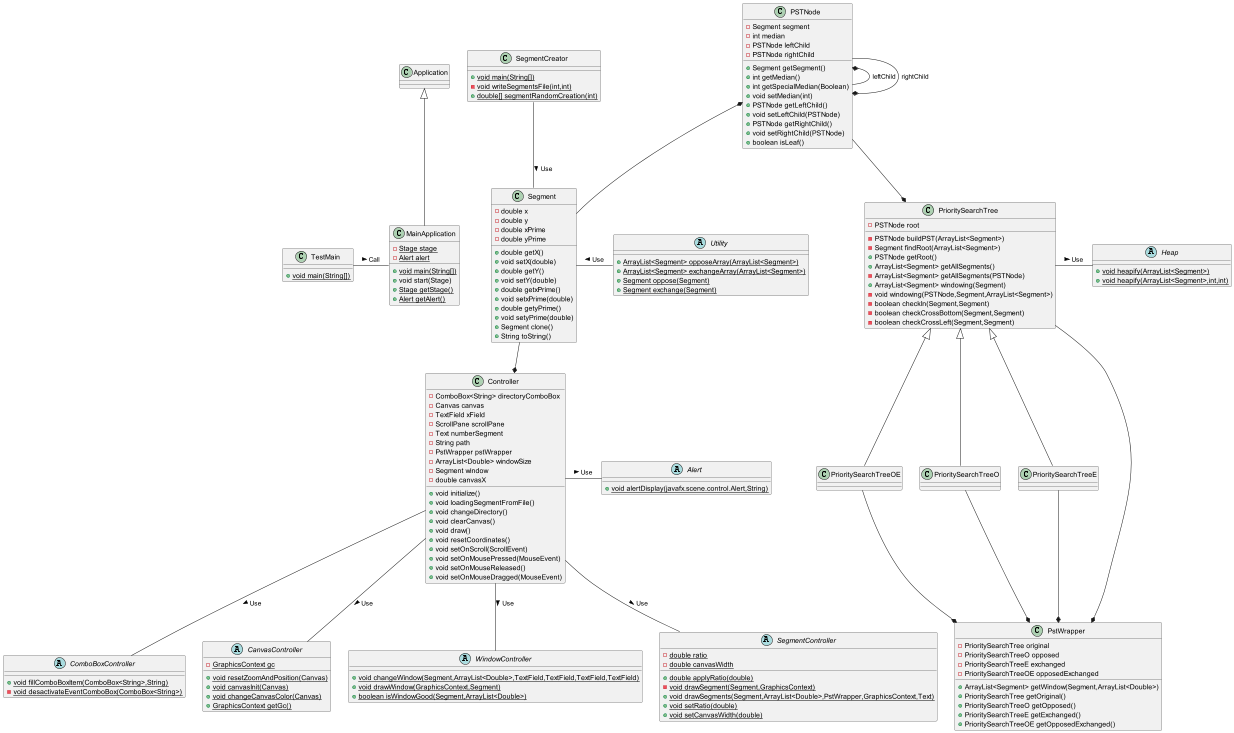

The diagram above was rendered by PlantUML. Its source (embedded in the PNG):
@startuml
class TestMain {
+ {static} void main(String[])
}
abstract class ComboBoxController {
+ {static} void fillComboBoxItem(ComboBox<String>,String)
- {static} void desactivateEventComboBox(ComboBox<String>)
}
class PrioritySearchTreeOE {
}
class PrioritySearchTreeO {
}
abstract class Alert {
+ {static} void alertDisplay(javafx.scene.control.Alert,String)
}
abstract class CanvasController {
- {static} GraphicsContext gc
+ {static} void resetZoomAndPosition(Canvas)
+ {static} void canvasInit(Canvas)
+ {static} void changeCanvasColor(Canvas)
+ {static} GraphicsContext getGc()
}
class PrioritySearchTreeE {
}
class SegmentCreator {
+ {static} void main(String[])
- {static} void writeSegmentsFile(int,int)
+ {static} double[] segmentRandomCreation(int)
}
class PstWrapper {
- PrioritySearchTree original
- PrioritySearchTreeO opposed
- PrioritySearchTreeE exchanged
- PrioritySearchTreeOE opposedExchanged
+ ArrayList<Segment> getWindow(Segment,ArrayList<Double>)
+ PrioritySearchTree getOriginal()
+ PrioritySearchTreeO getOpposed()
+ PrioritySearchTreeE getExchanged()
+ PrioritySearchTreeOE getOpposedExchanged()
}
abstract class WindowController {
+ {static} void changeWindow(Segment,ArrayList<Double>,TextField,TextField,TextField,TextField)
+ {static} void drawWindow(GraphicsContext,Segment)
+ {static} boolean isWindowGood(Segment,ArrayList<Double>)
}
abstract class Utility {
+ {static} ArrayList<Segment> opposeArray(ArrayList<Segment>)
+ {static} ArrayList<Segment> exchangeArray(ArrayList<Segment>)
+ {static} Segment oppose(Segment)
+ {static} Segment exchange(Segment)
}
abstract class SegmentController {
- {static} double ratio
- {static} double canvasWidth
+ {static} double applyRatio(double)
- {static} void drawSegment(Segment,GraphicsContext)
+ {static} void drawSegments(Segment,ArrayList<Double>,PstWrapper,GraphicsContext,Text)
+ {static} void setRatio(double)
+ {static} void setCanvasWidth(double)
}
class PSTNode {
- Segment segment
- int median
- PSTNode leftChild
- PSTNode rightChild
+ Segment getSegment()
+ int getMedian()
+ int getSpecialMedian(Boolean)
+ void setMedian(int)
+ PSTNode getLeftChild()
+ void setLeftChild(PSTNode)
+ PSTNode getRightChild()
+ void setRightChild(PSTNode)
+ boolean isLeaf()
}
class Segment {
- double x
- double y
- double xPrime
- double yPrime
+ double getX()
+ void setX(double)
+ double getY()
+ void setY(double)
+ double getxPrime()
+ void setxPrime(double)
+ double getyPrime()
+ void setyPrime(double)
+ Segment clone()
+ String toString()
}
class Controller {
- ComboBox<String> directoryComboBox
- Canvas canvas
- TextField xField
- ScrollPane scrollPane
- Text numberSegment
- String path
- PstWrapper pstWrapper
- ArrayList<Double> windowSize
- Segment window
- double canvasX
+ void initialize()
+ void loadingSegmentFromFile()
+ void changeDirectory()
+ void clearCanvas()
+ void draw()
+ void resetCoordinates()
+ void setOnScroll(ScrollEvent)
+ void setOnMousePressed(MouseEvent)
+ void setOnMouseReleased()
+ void setOnMouseDragged(MouseEvent)
}
class MainApplication {
- {static} Stage stage
- {static} Alert alert
+ {static} void main(String[])
+ void start(Stage)
+ {static} Stage getStage()
+ {static} Alert getAlert()
}
abstract class Heap {
+ {static} void heapify(ArrayList<Segment>)
+ {static} void heapify(ArrayList<Segment>,int,int)
}
class PrioritySearchTree {
- PSTNode root
- PSTNode buildPST(ArrayList<Segment>)
- Segment findRoot(ArrayList<Segment>)
+ PSTNode getRoot()
+ ArrayList<Segment> getAllSegments()
- ArrayList<Segment> getAllSegments(PSTNode)
+ ArrayList<Segment> windowing(Segment)
- void windowing(PSTNode,Segment,ArrayList<Segment>)
- boolean checkIn(Segment,Segment)
- boolean checkCrossBottom(Segment,Segment)
- boolean checkCrossLeft(Segment,Segment)
}


PrioritySearchTree <|-- PrioritySearchTreeOE
PrioritySearchTree <|-- PrioritySearchTreeO
PrioritySearchTree <|-- PrioritySearchTreeE
PSTNode --* PrioritySearchTree
PSTNode *-- PSTNode : leftChild
PSTNode --* PSTNode : rightChild
PSTNode *-- Segment
Application <|-- MainApplication
TestMain - MainApplication : Call >
PrioritySearchTree --* PstWrapper
PrioritySearchTreeOE --* PstWrapper
PrioritySearchTreeO --* PstWrapper
PrioritySearchTreeE --* PstWrapper
Segment -  Utility : Use <
PrioritySearchTree - Heap : Use >
Controller - Alert : Use >
Controller -d- WindowController : Use >
Controller -d- SegmentController : Use >
Controller -d- CanvasController : Use >
Controller -d- ComboBoxController : Use >
Segment --* Controller
SegmentCreator -- Segment : Use >
@enduml